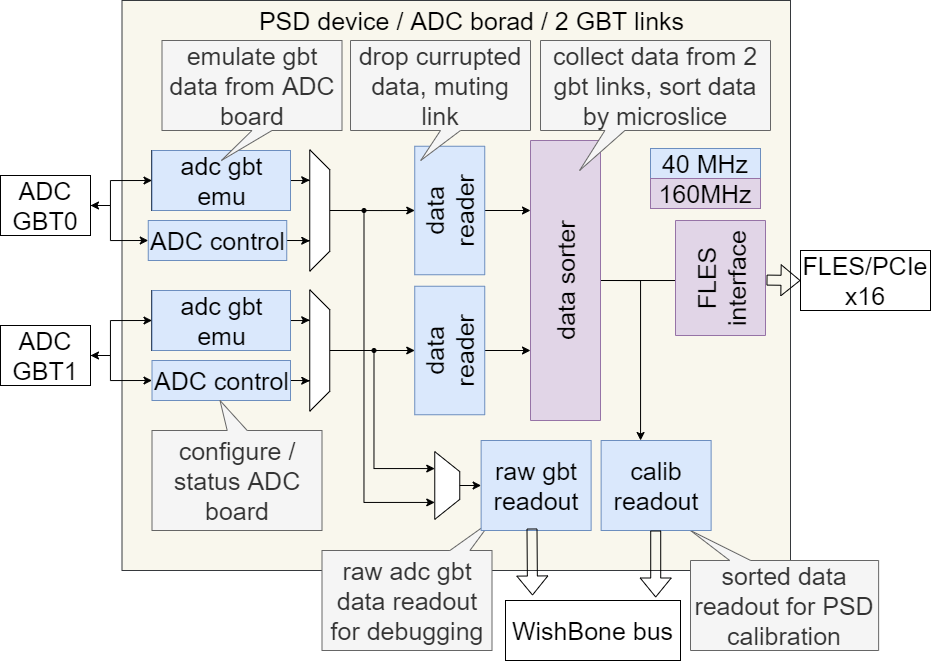

The diagram above was exported from draw.io. Its source (the exported page's mxGraphModel, read from the mxfile embedded in the PNG):
<mxGraphModel dx="2409" dy="2167" grid="1" gridSize="10" guides="1" tooltips="1" connect="1" arrows="1" fold="1" page="1" pageScale="1" pageWidth="827" pageHeight="1169" math="0" shadow="0">
  <root>
    <mxCell id="0" />
    <mxCell id="1" parent="0" />
    <mxCell id="1bbic1r3gGjg3_ZeVxUI-249" value="" style="rounded=0;whiteSpace=wrap;html=1;fontSize=25;fillColor=#f9f7ed;strokeColor=#36393d;" parent="1" vertex="1">
      <mxGeometry x="-548.5" y="-950" width="668.5" height="570" as="geometry" />
    </mxCell>
    <mxCell id="1bbic1r3gGjg3_ZeVxUI-240" style="edgeStyle=orthogonalEdgeStyle;rounded=0;orthogonalLoop=1;jettySize=auto;html=1;exitX=0.5;exitY=1;exitDx=0;exitDy=0;entryX=0.5;entryY=0;entryDx=0;entryDy=0;fontSize=25;" parent="1" source="PqhZ-G-PAxa-hp2jgc0P-26" target="1bbic1r3gGjg3_ZeVxUI-238" edge="1">
      <mxGeometry relative="1" as="geometry">
        <Array as="points">
          <mxPoint x="81" y="-670" />
        </Array>
        <mxPoint x="131.5" y="-670.7500000000002" as="targetPoint" />
      </mxGeometry>
    </mxCell>
    <mxCell id="nDiZfKCHklPMX1ySXKps-5" style="edgeStyle=orthogonalEdgeStyle;rounded=0;orthogonalLoop=1;jettySize=auto;html=1;exitX=0.5;exitY=1;exitDx=0;exitDy=0;fontSize=25;" edge="1" parent="1" source="PqhZ-G-PAxa-hp2jgc0P-26" target="1bbic1r3gGjg3_ZeVxUI-233">
      <mxGeometry relative="1" as="geometry">
        <Array as="points">
          <mxPoint x="-30" y="-670" />
        </Array>
      </mxGeometry>
    </mxCell>
    <mxCell id="PqhZ-G-PAxa-hp2jgc0P-26" value="data sorter" style="rounded=0;whiteSpace=wrap;html=1;rotation=-90;fontSize=25;fillColor=#e1d5e7;strokeColor=#9673a6;" parent="1" vertex="1">
      <mxGeometry x="-245" y="-705" width="280" height="70" as="geometry" />
    </mxCell>
    <mxCell id="i39z-xqXR12_ZHZlr1yV-36" style="edgeStyle=orthogonalEdgeStyle;rounded=0;orthogonalLoop=1;jettySize=auto;html=1;exitX=0.5;exitY=1;exitDx=0;exitDy=0;entryX=0.75;entryY=0;entryDx=0;entryDy=0;fontSize=25;" parent="1" source="i39z-xqXR12_ZHZlr1yV-27" target="PqhZ-G-PAxa-hp2jgc0P-26" edge="1">
      <mxGeometry relative="1" as="geometry">
        <mxPoint x="-138.5" y="-740" as="targetPoint" />
      </mxGeometry>
    </mxCell>
    <mxCell id="i39z-xqXR12_ZHZlr1yV-27" value="data reader" style="rounded=0;whiteSpace=wrap;html=1;rotation=-90;fontSize=25;fillColor=#dae8fc;strokeColor=#6c8ebf;" parent="1" vertex="1">
      <mxGeometry x="-285" y="-775" width="128.5" height="70" as="geometry" />
    </mxCell>
    <mxCell id="i39z-xqXR12_ZHZlr1yV-52" style="edgeStyle=orthogonalEdgeStyle;rounded=0;orthogonalLoop=1;jettySize=auto;html=1;exitX=0.5;exitY=1;exitDx=0;exitDy=0;entryX=0.25;entryY=0;entryDx=0;entryDy=0;fontSize=25;" parent="1" source="i39z-xqXR12_ZHZlr1yV-29" target="PqhZ-G-PAxa-hp2jgc0P-26" edge="1">
      <mxGeometry relative="1" as="geometry">
        <mxPoint x="-138.5" y="-600" as="targetPoint" />
      </mxGeometry>
    </mxCell>
    <mxCell id="i39z-xqXR12_ZHZlr1yV-29" value="data reader" style="rounded=0;whiteSpace=wrap;html=1;rotation=-90;fontSize=25;fillColor=#dae8fc;strokeColor=#6c8ebf;" parent="1" vertex="1">
      <mxGeometry x="-285" y="-635" width="128.5" height="70" as="geometry" />
    </mxCell>
    <mxCell id="h4SjfwAyNwfIv3EBZPq7-14" style="edgeStyle=orthogonalEdgeStyle;rounded=0;orthogonalLoop=1;jettySize=auto;html=1;exitX=1;exitY=0.5;exitDx=0;exitDy=0;entryX=0.25;entryY=1;entryDx=0;entryDy=0;fontSize=25;" parent="1" source="h4SjfwAyNwfIv3EBZPq7-11" target="h4SjfwAyNwfIv3EBZPq7-12" edge="1">
      <mxGeometry relative="1" as="geometry" />
    </mxCell>
    <mxCell id="h4SjfwAyNwfIv3EBZPq7-11" value="adc gbt emu" style="rounded=0;whiteSpace=wrap;html=1;fontSize=25;" parent="1" vertex="1">
      <mxGeometry x="-518.5" y="-800" width="120" height="60" as="geometry" />
    </mxCell>
    <mxCell id="h4SjfwAyNwfIv3EBZPq7-13" style="edgeStyle=orthogonalEdgeStyle;rounded=0;orthogonalLoop=1;jettySize=auto;html=1;exitX=0.5;exitY=0;exitDx=0;exitDy=0;entryX=0.5;entryY=0;entryDx=0;entryDy=0;fontSize=25;" parent="1" source="h4SjfwAyNwfIv3EBZPq7-12" target="i39z-xqXR12_ZHZlr1yV-27" edge="1">
      <mxGeometry relative="1" as="geometry">
        <Array as="points">
          <mxPoint x="-288.5" y="-740" />
          <mxPoint x="-288.5" y="-740" />
        </Array>
      </mxGeometry>
    </mxCell>
    <mxCell id="h4SjfwAyNwfIv3EBZPq7-12" value="" style="shape=trapezoid;perimeter=trapezoidPerimeter;whiteSpace=wrap;html=1;fixedSize=1;rotation=90;fontSize=25;" parent="1" vertex="1">
      <mxGeometry x="-411.5" y="-750" width="121.5" height="20" as="geometry" />
    </mxCell>
    <mxCell id="h4SjfwAyNwfIv3EBZPq7-16" style="edgeStyle=orthogonalEdgeStyle;rounded=0;orthogonalLoop=1;jettySize=auto;html=1;exitX=1;exitY=0.5;exitDx=0;exitDy=0;entryX=0.25;entryY=1;entryDx=0;entryDy=0;fontSize=25;" parent="1" source="h4SjfwAyNwfIv3EBZPq7-17" target="h4SjfwAyNwfIv3EBZPq7-18" edge="1">
      <mxGeometry relative="1" as="geometry" />
    </mxCell>
    <mxCell id="h4SjfwAyNwfIv3EBZPq7-17" value="ADC GBT emulator" style="rounded=0;whiteSpace=wrap;html=1;fontSize=25;" parent="1" vertex="1">
      <mxGeometry x="-518.5" y="-660" width="120" height="60" as="geometry" />
    </mxCell>
    <mxCell id="h4SjfwAyNwfIv3EBZPq7-22" style="edgeStyle=orthogonalEdgeStyle;rounded=0;orthogonalLoop=1;jettySize=auto;html=1;exitX=0.5;exitY=0;exitDx=0;exitDy=0;entryX=0.5;entryY=0;entryDx=0;entryDy=0;fontSize=25;" parent="1" source="h4SjfwAyNwfIv3EBZPq7-18" target="i39z-xqXR12_ZHZlr1yV-29" edge="1">
      <mxGeometry relative="1" as="geometry" />
    </mxCell>
    <mxCell id="h4SjfwAyNwfIv3EBZPq7-18" value="" style="shape=trapezoid;perimeter=trapezoidPerimeter;whiteSpace=wrap;html=1;fixedSize=1;rotation=90;fontSize=25;" parent="1" vertex="1">
      <mxGeometry x="-411.5" y="-610" width="121.5" height="20" as="geometry" />
    </mxCell>
    <mxCell id="nDiZfKCHklPMX1ySXKps-4" style="edgeStyle=orthogonalEdgeStyle;rounded=0;orthogonalLoop=1;jettySize=auto;html=1;exitX=1;exitY=0.5;exitDx=0;exitDy=0;entryX=0.75;entryY=1;entryDx=0;entryDy=0;fontSize=25;" edge="1" parent="1" source="p6Mf46SY9qSxZeGRrJ2m-2" target="h4SjfwAyNwfIv3EBZPq7-18">
      <mxGeometry relative="1" as="geometry" />
    </mxCell>
    <mxCell id="p6Mf46SY9qSxZeGRrJ2m-2" value="ADC control" style="rounded=0;whiteSpace=wrap;html=1;fontSize=25;fillColor=#dae8fc;strokeColor=#6c8ebf;" parent="1" vertex="1">
      <mxGeometry x="-518.5" y="-590" width="138.5" height="40" as="geometry" />
    </mxCell>
    <mxCell id="1bbic1r3gGjg3_ZeVxUI-78" value="adc gbt emu" style="rounded=0;whiteSpace=wrap;html=1;fontSize=25;" parent="1" vertex="1">
      <mxGeometry x="-518.5" y="-660" width="120" height="60" as="geometry" />
    </mxCell>
    <mxCell id="1bbic1r3gGjg3_ZeVxUI-79" value="adc gbt emu" style="rounded=0;whiteSpace=wrap;html=1;fontSize=25;" parent="1" vertex="1">
      <mxGeometry x="-518.5" y="-800" width="120" height="60" as="geometry" />
    </mxCell>
    <mxCell id="1bbic1r3gGjg3_ZeVxUI-81" value="adc gbt emu" style="rounded=0;whiteSpace=wrap;html=1;fontSize=25;" parent="1" vertex="1">
      <mxGeometry x="-518.5" y="-800" width="120" height="60" as="geometry" />
    </mxCell>
    <mxCell id="1bbic1r3gGjg3_ZeVxUI-83" value="adc gbt emu" style="rounded=0;whiteSpace=wrap;html=1;fontSize=25;" parent="1" vertex="1">
      <mxGeometry x="-518.5" y="-660" width="120" height="60" as="geometry" />
    </mxCell>
    <mxCell id="1bbic1r3gGjg3_ZeVxUI-85" value="adc gbt emu" style="rounded=0;whiteSpace=wrap;html=1;fontSize=25;" parent="1" vertex="1">
      <mxGeometry x="-518.5" y="-800" width="120" height="60" as="geometry" />
    </mxCell>
    <mxCell id="1bbic1r3gGjg3_ZeVxUI-86" value="adc gbt emu" style="rounded=0;whiteSpace=wrap;html=1;fontSize=25;" parent="1" vertex="1">
      <mxGeometry x="-518.5" y="-660" width="120" height="60" as="geometry" />
    </mxCell>
    <mxCell id="1bbic1r3gGjg3_ZeVxUI-88" value="adc gbt emu" style="rounded=0;whiteSpace=wrap;html=1;fontSize=25;" parent="1" vertex="1">
      <mxGeometry x="-518.5" y="-800" width="120" height="60" as="geometry" />
    </mxCell>
    <mxCell id="1bbic1r3gGjg3_ZeVxUI-90" value="adc gbt emu" style="rounded=0;whiteSpace=wrap;html=1;fontSize=25;" parent="1" vertex="1">
      <mxGeometry x="-518.5" y="-660" width="120" height="60" as="geometry" />
    </mxCell>
    <mxCell id="1bbic1r3gGjg3_ZeVxUI-92" value="adc gbt emu" style="rounded=0;whiteSpace=wrap;html=1;fontSize=25;" parent="1" vertex="1">
      <mxGeometry x="-518.5" y="-800" width="120" height="60" as="geometry" />
    </mxCell>
    <mxCell id="1bbic1r3gGjg3_ZeVxUI-94" value="adc gbt emu" style="rounded=0;whiteSpace=wrap;html=1;fontSize=25;fillColor=#dae8fc;strokeColor=#6c8ebf;" parent="1" vertex="1">
      <mxGeometry x="-518.5" y="-660" width="138.5" height="60" as="geometry" />
    </mxCell>
    <mxCell id="nDiZfKCHklPMX1ySXKps-3" style="edgeStyle=orthogonalEdgeStyle;rounded=0;orthogonalLoop=1;jettySize=auto;html=1;exitX=1;exitY=0.5;exitDx=0;exitDy=0;entryX=0.75;entryY=1;entryDx=0;entryDy=0;fontSize=25;" edge="1" parent="1" source="1bbic1r3gGjg3_ZeVxUI-95" target="h4SjfwAyNwfIv3EBZPq7-12">
      <mxGeometry relative="1" as="geometry" />
    </mxCell>
    <mxCell id="1bbic1r3gGjg3_ZeVxUI-95" value="ADC control" style="rounded=0;whiteSpace=wrap;html=1;fontSize=25;fillColor=#dae8fc;strokeColor=#6c8ebf;" parent="1" vertex="1">
      <mxGeometry x="-522.25" y="-730" width="138.5" height="40" as="geometry" />
    </mxCell>
    <mxCell id="1bbic1r3gGjg3_ZeVxUI-96" value="adc gbt emu" style="rounded=0;whiteSpace=wrap;html=1;fontSize=25;fillColor=#dae8fc;strokeColor=#6c8ebf;" parent="1" vertex="1">
      <mxGeometry x="-518.5" y="-800" width="138.5" height="60" as="geometry" />
    </mxCell>
    <mxCell id="1bbic1r3gGjg3_ZeVxUI-111" value="emulate gbt data from ADC board" style="shape=callout;whiteSpace=wrap;html=1;perimeter=calloutPerimeter;fontSize=25;fillColor=#f5f5f5;strokeColor=#666666;position2=0.33;fontColor=#333333;" parent="1" vertex="1">
      <mxGeometry x="-508.5" y="-910" width="180" height="120" as="geometry" />
    </mxCell>
    <mxCell id="1bbic1r3gGjg3_ZeVxUI-118" value="configure / status ADC board" style="shape=callout;whiteSpace=wrap;html=1;perimeter=calloutPerimeter;fontSize=25;fillColor=#f5f5f5;strokeColor=#666666;position2=0.6;size=30;position=0.44;rotation=0;horizontal=1;direction=west;fontColor=#333333;" parent="1" vertex="1">
      <mxGeometry x="-518.5" y="-550" width="170" height="130" as="geometry" />
    </mxCell>
    <mxCell id="1bbic1r3gGjg3_ZeVxUI-122" value="drop currupted data, muting link" style="shape=callout;whiteSpace=wrap;html=1;perimeter=calloutPerimeter;fontSize=25;fillColor=#f5f5f5;strokeColor=#666666;position2=0.39;fontColor=#333333;" parent="1" vertex="1">
      <mxGeometry x="-320" y="-910" width="180" height="120" as="geometry" />
    </mxCell>
    <mxCell id="1bbic1r3gGjg3_ZeVxUI-218" style="edgeStyle=orthogonalEdgeStyle;rounded=0;orthogonalLoop=1;jettySize=auto;html=1;exitX=0.5;exitY=1;exitDx=0;exitDy=0;entryX=0.75;entryY=1;entryDx=0;entryDy=0;fontSize=25;" parent="1" source="1bbic1r3gGjg3_ZeVxUI-217" target="p6Mf46SY9qSxZeGRrJ2m-4" edge="1">
      <mxGeometry relative="1" as="geometry" />
    </mxCell>
    <mxCell id="1bbic1r3gGjg3_ZeVxUI-217" value="" style="ellipse;whiteSpace=wrap;html=1;aspect=fixed;fontSize=25;fillColor=#000000;" parent="1" vertex="1">
      <mxGeometry x="-308.5" y="-742" width="4" height="4" as="geometry" />
    </mxCell>
    <mxCell id="1bbic1r3gGjg3_ZeVxUI-221" style="edgeStyle=orthogonalEdgeStyle;rounded=0;orthogonalLoop=1;jettySize=auto;html=1;exitX=0.5;exitY=1;exitDx=0;exitDy=0;fontSize=25;entryX=0.25;entryY=1;entryDx=0;entryDy=0;" parent="1" source="1bbic1r3gGjg3_ZeVxUI-219" target="p6Mf46SY9qSxZeGRrJ2m-4" edge="1">
      <mxGeometry relative="1" as="geometry" />
    </mxCell>
    <mxCell id="1bbic1r3gGjg3_ZeVxUI-219" value="" style="ellipse;whiteSpace=wrap;html=1;aspect=fixed;fontSize=25;fillColor=#000000;" parent="1" vertex="1">
      <mxGeometry x="-298.5" y="-602" width="4" height="4" as="geometry" />
    </mxCell>
    <mxCell id="1bbic1r3gGjg3_ZeVxUI-238" value="FLES interface" style="rounded=0;whiteSpace=wrap;html=1;fontSize=25;rotation=-90;fillColor=#e1d5e7;strokeColor=#9673a6;" parent="1" vertex="1">
      <mxGeometry x="-7.5" y="-717.5" width="115" height="90" as="geometry" />
    </mxCell>
    <mxCell id="1bbic1r3gGjg3_ZeVxUI-242" value="collect data from 2 gbt links, sort data by microslice" style="shape=callout;whiteSpace=wrap;html=1;perimeter=calloutPerimeter;fontSize=25;fillColor=#f5f5f5;strokeColor=#666666;position2=0.17;base=20;fontColor=#333333;size=40;position=0.28;" parent="1" vertex="1">
      <mxGeometry x="-130" y="-910" width="230" height="130" as="geometry" />
    </mxCell>
    <mxCell id="1bbic1r3gGjg3_ZeVxUI-244" value="" style="shape=flexArrow;endArrow=classic;html=1;fontSize=25;" parent="1" edge="1">
      <mxGeometry width="50" height="50" relative="1" as="geometry">
        <mxPoint x="96" y="-670.42" as="sourcePoint" />
        <mxPoint x="130" y="-670" as="targetPoint" />
      </mxGeometry>
    </mxCell>
    <mxCell id="1bbic1r3gGjg3_ZeVxUI-250" value="PSD device / ADC borad / 2 GBT links" style="text;html=1;strokeColor=none;fillColor=none;align=center;verticalAlign=middle;whiteSpace=wrap;rounded=0;fontSize=25;" parent="1" vertex="1">
      <mxGeometry x="-437.87" y="-940" width="478.5" height="20" as="geometry" />
    </mxCell>
    <mxCell id="1bbic1r3gGjg3_ZeVxUI-288" value="FLES/PCIe x16" style="rounded=0;whiteSpace=wrap;html=1;fillColor=#FFFFFF;fontSize=25;rotation=0;" parent="1" vertex="1">
      <mxGeometry x="130" y="-700" width="130" height="60" as="geometry" />
    </mxCell>
    <mxCell id="RKCm32R5nHMJDlecpnQs-8" value="raw adc gbt data readout for debugging" style="shape=callout;whiteSpace=wrap;html=1;perimeter=calloutPerimeter;fontSize=25;fillColor=#f5f5f5;strokeColor=#666666;position2=0;size=30;position=0.13;rotation=0;horizontal=1;direction=west;fontColor=#333333;" parent="1" vertex="1">
      <mxGeometry x="-348.5" y="-430" width="170" height="130" as="geometry" />
    </mxCell>
    <mxCell id="RKCm32R5nHMJDlecpnQs-9" value="sorted data readout for PSD calibration" style="shape=callout;whiteSpace=wrap;html=1;perimeter=calloutPerimeter;fontSize=25;fillColor=#f5f5f5;strokeColor=#666666;position2=1;size=30;position=0.68;rotation=0;horizontal=1;direction=west;base=21;fontColor=#333333;" parent="1" vertex="1">
      <mxGeometry x="20" y="-420" width="188.12" height="120" as="geometry" />
    </mxCell>
    <mxCell id="p6Mf46SY9qSxZeGRrJ2m-4" value="" style="shape=trapezoid;perimeter=trapezoidPerimeter;whiteSpace=wrap;html=1;fixedSize=1;rotation=90;fontSize=25;" parent="1" vertex="1">
      <mxGeometry x="-257.12" y="-477.5" width="67.75" height="25" as="geometry" />
    </mxCell>
    <mxCell id="p6Mf46SY9qSxZeGRrJ2m-6" value="raw gbt readout" style="rounded=0;whiteSpace=wrap;html=1;fontSize=25;fillColor=#dae8fc;strokeColor=#6c8ebf;" parent="1" vertex="1">
      <mxGeometry x="-189.37" y="-510" width="110" height="90" as="geometry" />
    </mxCell>
    <mxCell id="p6Mf46SY9qSxZeGRrJ2m-8" style="edgeStyle=orthogonalEdgeStyle;rounded=0;orthogonalLoop=1;jettySize=auto;html=1;exitX=0.5;exitY=0;exitDx=0;exitDy=0;entryX=0;entryY=0.5;entryDx=0;entryDy=0;fontSize=25;" parent="1" source="p6Mf46SY9qSxZeGRrJ2m-4" target="p6Mf46SY9qSxZeGRrJ2m-6" edge="1">
      <mxGeometry x="-138.5" y="-805" as="geometry" />
    </mxCell>
    <mxCell id="1bbic1r3gGjg3_ZeVxUI-233" value="calib readout" style="rounded=0;whiteSpace=wrap;html=1;fontSize=25;fillColor=#dae8fc;strokeColor=#6c8ebf;" parent="1" vertex="1">
      <mxGeometry x="-69.37" y="-510" width="110" height="90" as="geometry" />
    </mxCell>
    <mxCell id="1bbic1r3gGjg3_ZeVxUI-246" value="" style="shape=flexArrow;endArrow=classic;html=1;fontSize=25;" parent="1" edge="1">
      <mxGeometry x="-138.5" y="-805" width="50" height="50" as="geometry">
        <mxPoint x="-138.50000000000045" y="-422" as="sourcePoint" />
        <mxPoint x="-138" y="-355" as="targetPoint" />
      </mxGeometry>
    </mxCell>
    <mxCell id="1bbic1r3gGjg3_ZeVxUI-248" value="" style="shape=flexArrow;endArrow=classic;html=1;fontSize=25;" parent="1" edge="1">
      <mxGeometry x="-138.5" y="-805" width="50" height="50" as="geometry">
        <mxPoint x="-14.790000000000461" y="-420" as="sourcePoint" />
        <mxPoint x="-14.790000000000006" y="-353.0000000000002" as="targetPoint" />
      </mxGeometry>
    </mxCell>
    <mxCell id="nDiZfKCHklPMX1ySXKps-8" value="&lt;span style=&quot;font-size: 25px;&quot;&gt;WishBone&amp;nbsp;&lt;/span&gt;&lt;span style=&quot;font-size: 25px;&quot;&gt;bus&lt;/span&gt;" style="rounded=0;whiteSpace=wrap;html=1;fontSize=25;" vertex="1" parent="1">
      <mxGeometry x="-165" y="-350" width="175" height="60" as="geometry" />
    </mxCell>
    <mxCell id="nDiZfKCHklPMX1ySXKps-11" style="edgeStyle=orthogonalEdgeStyle;rounded=0;orthogonalLoop=1;jettySize=auto;html=1;exitX=1;exitY=0.5;exitDx=0;exitDy=0;entryX=0;entryY=0.5;entryDx=0;entryDy=0;fontSize=25;" edge="1" parent="1" source="nDiZfKCHklPMX1ySXKps-10" target="1bbic1r3gGjg3_ZeVxUI-96">
      <mxGeometry relative="1" as="geometry">
        <Array as="points">
          <mxPoint x="-560" y="-745" />
          <mxPoint x="-560" y="-770" />
        </Array>
      </mxGeometry>
    </mxCell>
    <mxCell id="nDiZfKCHklPMX1ySXKps-12" style="edgeStyle=orthogonalEdgeStyle;rounded=0;orthogonalLoop=1;jettySize=auto;html=1;exitX=1;exitY=0.5;exitDx=0;exitDy=0;entryX=0;entryY=0.5;entryDx=0;entryDy=0;startArrow=classic;startFill=1;fontSize=25;" edge="1" parent="1" source="nDiZfKCHklPMX1ySXKps-10" target="1bbic1r3gGjg3_ZeVxUI-95">
      <mxGeometry relative="1" as="geometry">
        <Array as="points">
          <mxPoint x="-560" y="-745" />
          <mxPoint x="-560" y="-710" />
        </Array>
      </mxGeometry>
    </mxCell>
    <mxCell id="nDiZfKCHklPMX1ySXKps-10" value="ADC GBT0" style="rounded=0;whiteSpace=wrap;html=1;fillColor=#FFFFFF;fontSize=25;rotation=0;" vertex="1" parent="1">
      <mxGeometry x="-670" y="-775" width="90" height="60" as="geometry" />
    </mxCell>
    <mxCell id="nDiZfKCHklPMX1ySXKps-14" style="edgeStyle=orthogonalEdgeStyle;rounded=0;orthogonalLoop=1;jettySize=auto;html=1;exitX=1;exitY=0.5;exitDx=0;exitDy=0;entryX=0;entryY=0.5;entryDx=0;entryDy=0;fontSize=25;" edge="1" parent="1" source="nDiZfKCHklPMX1ySXKps-13" target="1bbic1r3gGjg3_ZeVxUI-94">
      <mxGeometry relative="1" as="geometry">
        <Array as="points">
          <mxPoint x="-560" y="-595" />
          <mxPoint x="-560" y="-630" />
        </Array>
      </mxGeometry>
    </mxCell>
    <mxCell id="nDiZfKCHklPMX1ySXKps-15" style="edgeStyle=orthogonalEdgeStyle;rounded=0;orthogonalLoop=1;jettySize=auto;html=1;exitX=1;exitY=0.5;exitDx=0;exitDy=0;entryX=0;entryY=0.5;entryDx=0;entryDy=0;startArrow=classic;startFill=1;fontSize=25;" edge="1" parent="1" source="nDiZfKCHklPMX1ySXKps-13" target="p6Mf46SY9qSxZeGRrJ2m-2">
      <mxGeometry relative="1" as="geometry">
        <Array as="points">
          <mxPoint x="-560" y="-595" />
          <mxPoint x="-560" y="-570" />
        </Array>
      </mxGeometry>
    </mxCell>
    <mxCell id="nDiZfKCHklPMX1ySXKps-13" value="ADC GBT1" style="rounded=0;whiteSpace=wrap;html=1;fillColor=#FFFFFF;fontSize=25;rotation=0;" vertex="1" parent="1">
      <mxGeometry x="-670" y="-625" width="90" height="60" as="geometry" />
    </mxCell>
    <mxCell id="nDiZfKCHklPMX1ySXKps-17" value="" style="group" vertex="1" connectable="0" parent="1">
      <mxGeometry x="-20" y="-802" width="110" height="60" as="geometry" />
    </mxCell>
    <mxCell id="nDiZfKCHklPMX1ySXKps-6" value="40 MHz" style="rounded=0;whiteSpace=wrap;html=1;fillColor=#dae8fc;strokeColor=#6c8ebf;fontSize=25;" vertex="1" parent="nDiZfKCHklPMX1ySXKps-17">
      <mxGeometry width="110" height="30" as="geometry" />
    </mxCell>
    <mxCell id="nDiZfKCHklPMX1ySXKps-7" value="160MHz" style="rounded=0;whiteSpace=wrap;html=1;fillColor=#e1d5e7;strokeColor=#9673a6;fontSize=25;" vertex="1" parent="nDiZfKCHklPMX1ySXKps-17">
      <mxGeometry y="30" width="110" height="30" as="geometry" />
    </mxCell>
  </root>
</mxGraphModel>